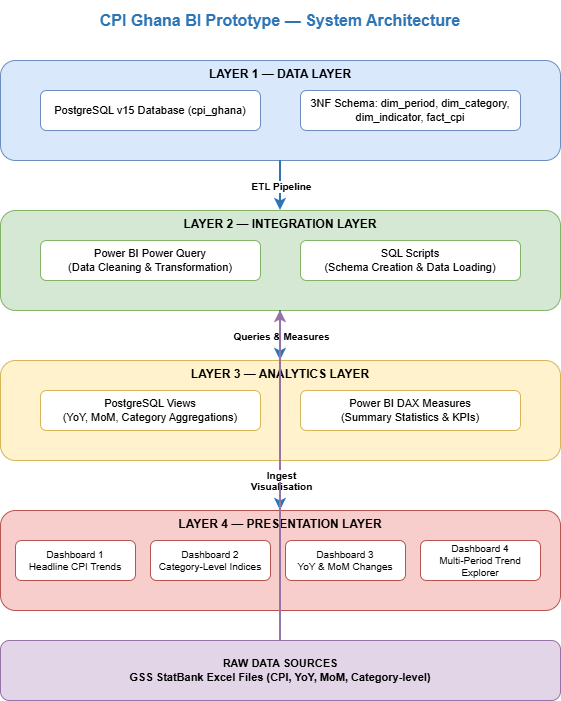

The diagram above was exported from draw.io. Its source (the exported page's mxGraphModel, read from the mxfile embedded in the PNG):
<mxGraphModel dx="1783" dy="856" grid="1" gridSize="10" guides="1" tooltips="1" connect="1" arrows="1" fold="1" page="1" pageScale="1" pageWidth="850" pageHeight="1100" math="0" shadow="0">
  <root>
    <mxCell id="0" />
    <mxCell id="1" parent="0" />
    <mxCell id="2" parent="1" style="text;html=1;strokeColor=none;fillColor=none;align=center;verticalAlign=middle;whiteSpace=wrap;rounded=0;fontSize=16;fontStyle=1;fontColor=#2E75B6;" value="CPI Ghana BI Prototype — System Architecture" vertex="1">
      <mxGeometry height="40" width="560" x="160" y="20" as="geometry" />
    </mxCell>
    <mxCell id="10" parent="1" style="rounded=1;whiteSpace=wrap;html=1;fillColor=#dae8fc;strokeColor=#6c8ebf;fontStyle=1;fontSize=12;verticalAlign=top;" value="LAYER 1 — DATA LAYER" vertex="1">
      <mxGeometry height="100" width="560" x="160" y="80" as="geometry" />
    </mxCell>
    <mxCell id="11" parent="1" style="rounded=1;whiteSpace=wrap;html=1;fillColor=#ffffff;strokeColor=#6c8ebf;fontSize=11;" value="PostgreSQL v15 Database (cpi_ghana)" vertex="1">
      <mxGeometry height="40" width="220" x="200" y="110" as="geometry" />
    </mxCell>
    <mxCell id="12" parent="1" style="rounded=1;whiteSpace=wrap;html=1;fillColor=#ffffff;strokeColor=#6c8ebf;fontSize=11;" value="3NF Schema: dim_period, dim_category, dim_indicator, fact_cpi" vertex="1">
      <mxGeometry height="40" width="220" x="460" y="110" as="geometry" />
    </mxCell>
    <mxCell id="20" edge="1" parent="1" source="10" style="edgeStyle=orthogonalEdgeStyle;rounded=0;orthogonalLoop=1;jettySize=auto;exitX=0.5;exitY=1;entryX=0.5;entryY=0;strokeColor=#2E75B6;strokeWidth=2;" target="30">
      <mxGeometry relative="1" as="geometry" />
    </mxCell>
    <mxCell id="21" connectable="0" parent="20" style="edgeLabel;html=1;align=center;verticalAlign=middle;resizable=0;points=[];fontSize=10;fontStyle=1;" value="ETL Pipeline" vertex="1">
      <mxGeometry relative="0.5" as="geometry" />
    </mxCell>
    <mxCell id="30" parent="1" style="rounded=1;whiteSpace=wrap;html=1;fillColor=#d5e8d4;strokeColor=#82b366;fontStyle=1;fontSize=12;verticalAlign=top;" value="LAYER 2 — INTEGRATION LAYER" vertex="1">
      <mxGeometry height="100" width="560" x="160" y="230" as="geometry" />
    </mxCell>
    <mxCell id="31" parent="1" style="rounded=1;whiteSpace=wrap;html=1;fillColor=#ffffff;strokeColor=#82b366;fontSize=11;" value="Power BI Power Query&#10;(Data Cleaning &amp; Transformation)" vertex="1">
      <mxGeometry height="40" width="220" x="200" y="260" as="geometry" />
    </mxCell>
    <mxCell id="32" parent="1" style="rounded=1;whiteSpace=wrap;html=1;fillColor=#ffffff;strokeColor=#82b366;fontSize=11;" value="SQL Scripts&#10;(Schema Creation &amp; Data Loading)" vertex="1">
      <mxGeometry height="40" width="220" x="460" y="260" as="geometry" />
    </mxCell>
    <mxCell id="40" edge="1" parent="1" source="30" style="edgeStyle=orthogonalEdgeStyle;rounded=0;orthogonalLoop=1;jettySize=auto;exitX=0.5;exitY=1;entryX=0.5;entryY=0;strokeColor=#2E75B6;strokeWidth=2;" target="50">
      <mxGeometry relative="1" as="geometry" />
    </mxCell>
    <mxCell id="41" connectable="0" parent="40" style="edgeLabel;html=1;align=center;verticalAlign=middle;resizable=0;points=[];fontSize=10;fontStyle=1;" value="Queries &amp; Measures" vertex="1">
      <mxGeometry relative="0.5" as="geometry" />
    </mxCell>
    <mxCell id="50" parent="1" style="rounded=1;whiteSpace=wrap;html=1;fillColor=#fff2cc;strokeColor=#d6b656;fontStyle=1;fontSize=12;verticalAlign=top;" value="LAYER 3 — ANALYTICS LAYER" vertex="1">
      <mxGeometry height="100" width="560" x="160" y="380" as="geometry" />
    </mxCell>
    <mxCell id="51" parent="1" style="rounded=1;whiteSpace=wrap;html=1;fillColor=#ffffff;strokeColor=#d6b656;fontSize=11;" value="PostgreSQL Views&#10;(YoY, MoM, Category Aggregations)" vertex="1">
      <mxGeometry height="40" width="220" x="200" y="410" as="geometry" />
    </mxCell>
    <mxCell id="52" parent="1" style="rounded=1;whiteSpace=wrap;html=1;fillColor=#ffffff;strokeColor=#d6b656;fontSize=11;" value="Power BI DAX Measures&#10;(Summary Statistics &amp; KPIs)" vertex="1">
      <mxGeometry height="40" width="220" x="460" y="410" as="geometry" />
    </mxCell>
    <mxCell id="60" edge="1" parent="1" source="50" style="edgeStyle=orthogonalEdgeStyle;rounded=0;orthogonalLoop=1;jettySize=auto;exitX=0.5;exitY=1;entryX=0.5;entryY=0;strokeColor=#2E75B6;strokeWidth=2;" target="70">
      <mxGeometry relative="1" as="geometry" />
    </mxCell>
    <mxCell id="61" connectable="0" parent="60" style="edgeLabel;html=1;align=center;verticalAlign=middle;resizable=0;points=[];fontSize=10;fontStyle=1;" value="Visualisation" vertex="1">
      <mxGeometry relative="0.5" as="geometry" />
    </mxCell>
    <mxCell id="70" parent="1" style="rounded=1;whiteSpace=wrap;html=1;fillColor=#f8cecc;strokeColor=#b85450;fontStyle=1;fontSize=12;verticalAlign=top;" value="LAYER 4 — PRESENTATION LAYER" vertex="1">
      <mxGeometry height="100" width="560" x="160" y="530" as="geometry" />
    </mxCell>
    <mxCell id="71" parent="1" style="rounded=1;whiteSpace=wrap;html=1;fillColor=#ffffff;strokeColor=#b85450;fontSize=10;" value="Dashboard 1&#10;Headline CPI Trends" vertex="1">
      <mxGeometry height="40" width="120" x="175" y="560" as="geometry" />
    </mxCell>
    <mxCell id="72" parent="1" style="rounded=1;whiteSpace=wrap;html=1;fillColor=#ffffff;strokeColor=#b85450;fontSize=10;" value="Dashboard 2&#10;Category-Level Indices" vertex="1">
      <mxGeometry height="40" width="120" x="310" y="560" as="geometry" />
    </mxCell>
    <mxCell id="73" parent="1" style="rounded=1;whiteSpace=wrap;html=1;fillColor=#ffffff;strokeColor=#b85450;fontSize=10;" value="Dashboard 3&#10;YoY &amp; MoM Changes" vertex="1">
      <mxGeometry height="40" width="120" x="445" y="560" as="geometry" />
    </mxCell>
    <mxCell id="74" parent="1" style="rounded=1;whiteSpace=wrap;html=1;fillColor=#ffffff;strokeColor=#b85450;fontSize=10;" value="Dashboard 4&#10;Multi-Period Trend Explorer" vertex="1">
      <mxGeometry height="40" width="120" x="580" y="560" as="geometry" />
    </mxCell>
    <mxCell id="80" parent="1" style="rounded=1;whiteSpace=wrap;html=1;fillColor=#e1d5e7;strokeColor=#9673a6;fontStyle=1;fontSize=11;" value="RAW DATA SOURCES&#10;GSS StatBank Excel Files (CPI, YoY, MoM, Category-level)" vertex="1">
      <mxGeometry height="60" width="560" x="160" y="660" as="geometry" />
    </mxCell>
    <mxCell id="90" edge="1" parent="1" source="80" style="edgeStyle=orthogonalEdgeStyle;rounded=0;exitX=0.5;exitY=0;entryX=0.5;entryY=1;strokeColor=#9673a6;strokeWidth=2;" target="30">
      <mxGeometry relative="1" as="geometry" />
    </mxCell>
    <mxCell id="91" connectable="0" parent="90" style="edgeLabel;html=1;align=center;verticalAlign=middle;resizable=0;points=[];fontSize=10;fontStyle=1;" value="Ingest" vertex="1">
      <mxGeometry relative="0.5" as="geometry" />
    </mxCell>
  </root>
</mxGraphModel>